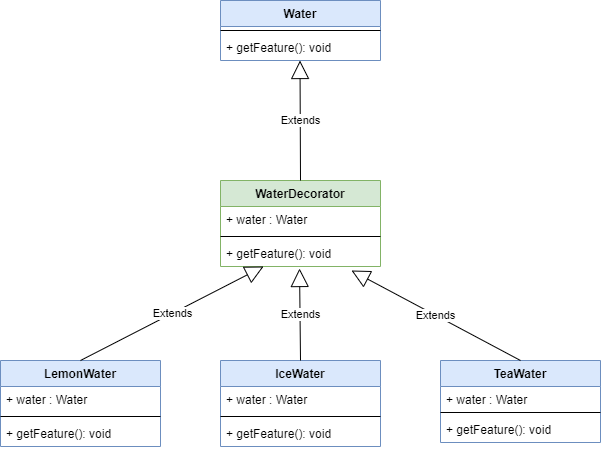

The diagram above was exported from draw.io. Its source (the exported page's mxGraphModel, read from the mxfile embedded in the PNG):
<mxGraphModel dx="1086" dy="806" grid="1" gridSize="10" guides="1" tooltips="1" connect="1" arrows="1" fold="1" page="1" pageScale="1" pageWidth="850" pageHeight="1100" background="#ffffff" math="0" shadow="0">
  <root>
    <mxCell id="0" />
    <mxCell id="1" parent="0" />
    <mxCell id="d7qxapCbiJQ8YgnXII_c-2" value="Water" style="swimlane;fontStyle=1;align=center;verticalAlign=top;childLayout=stackLayout;horizontal=1;startSize=26;horizontalStack=0;resizeParent=1;resizeParentMax=0;resizeLast=0;collapsible=1;marginBottom=0;fillColor=#dae8fc;strokeColor=#6c8ebf;" vertex="1" parent="1">
      <mxGeometry x="300" y="140" width="160" height="60" as="geometry" />
    </mxCell>
    <mxCell id="d7qxapCbiJQ8YgnXII_c-4" value="" style="line;strokeWidth=1;fillColor=none;align=left;verticalAlign=middle;spacingTop=-1;spacingLeft=3;spacingRight=3;rotatable=0;labelPosition=right;points=[];portConstraint=eastwest;" vertex="1" parent="d7qxapCbiJQ8YgnXII_c-2">
      <mxGeometry y="26" width="160" height="8" as="geometry" />
    </mxCell>
    <mxCell id="d7qxapCbiJQ8YgnXII_c-5" value="+ getFeature(): void" style="text;strokeColor=none;fillColor=none;align=left;verticalAlign=top;spacingLeft=4;spacingRight=4;overflow=hidden;rotatable=0;points=[[0,0.5],[1,0.5]];portConstraint=eastwest;" vertex="1" parent="d7qxapCbiJQ8YgnXII_c-2">
      <mxGeometry y="34" width="160" height="26" as="geometry" />
    </mxCell>
    <mxCell id="d7qxapCbiJQ8YgnXII_c-13" value="WaterDecorator" style="swimlane;fontStyle=1;align=center;verticalAlign=top;childLayout=stackLayout;horizontal=1;startSize=26;horizontalStack=0;resizeParent=1;resizeParentMax=0;resizeLast=0;collapsible=1;marginBottom=0;fillColor=#d5e8d4;strokeColor=#82b366;" vertex="1" parent="1">
      <mxGeometry x="300" y="320" width="160" height="86" as="geometry" />
    </mxCell>
    <mxCell id="d7qxapCbiJQ8YgnXII_c-14" value="+ water : Water" style="text;strokeColor=none;fillColor=none;align=left;verticalAlign=top;spacingLeft=4;spacingRight=4;overflow=hidden;rotatable=0;points=[[0,0.5],[1,0.5]];portConstraint=eastwest;" vertex="1" parent="d7qxapCbiJQ8YgnXII_c-13">
      <mxGeometry y="26" width="160" height="26" as="geometry" />
    </mxCell>
    <mxCell id="d7qxapCbiJQ8YgnXII_c-15" value="" style="line;strokeWidth=1;fillColor=none;align=left;verticalAlign=middle;spacingTop=-1;spacingLeft=3;spacingRight=3;rotatable=0;labelPosition=right;points=[];portConstraint=eastwest;" vertex="1" parent="d7qxapCbiJQ8YgnXII_c-13">
      <mxGeometry y="52" width="160" height="8" as="geometry" />
    </mxCell>
    <mxCell id="d7qxapCbiJQ8YgnXII_c-16" value="+ getFeature(): void" style="text;strokeColor=none;fillColor=none;align=left;verticalAlign=top;spacingLeft=4;spacingRight=4;overflow=hidden;rotatable=0;points=[[0,0.5],[1,0.5]];portConstraint=eastwest;" vertex="1" parent="d7qxapCbiJQ8YgnXII_c-13">
      <mxGeometry y="60" width="160" height="26" as="geometry" />
    </mxCell>
    <mxCell id="d7qxapCbiJQ8YgnXII_c-20" value="LemonWater" style="swimlane;fontStyle=1;align=center;verticalAlign=top;childLayout=stackLayout;horizontal=1;startSize=26;horizontalStack=0;resizeParent=1;resizeParentMax=0;resizeLast=0;collapsible=1;marginBottom=0;fillColor=#dae8fc;strokeColor=#6c8ebf;" vertex="1" parent="1">
      <mxGeometry x="80" y="500" width="160" height="86" as="geometry" />
    </mxCell>
    <mxCell id="d7qxapCbiJQ8YgnXII_c-21" value="+ water : Water" style="text;strokeColor=none;fillColor=none;align=left;verticalAlign=top;spacingLeft=4;spacingRight=4;overflow=hidden;rotatable=0;points=[[0,0.5],[1,0.5]];portConstraint=eastwest;" vertex="1" parent="d7qxapCbiJQ8YgnXII_c-20">
      <mxGeometry y="26" width="160" height="26" as="geometry" />
    </mxCell>
    <mxCell id="d7qxapCbiJQ8YgnXII_c-22" value="" style="line;strokeWidth=1;fillColor=none;align=left;verticalAlign=middle;spacingTop=-1;spacingLeft=3;spacingRight=3;rotatable=0;labelPosition=right;points=[];portConstraint=eastwest;" vertex="1" parent="d7qxapCbiJQ8YgnXII_c-20">
      <mxGeometry y="52" width="160" height="8" as="geometry" />
    </mxCell>
    <mxCell id="d7qxapCbiJQ8YgnXII_c-23" value="+ getFeature(): void" style="text;strokeColor=none;fillColor=none;align=left;verticalAlign=top;spacingLeft=4;spacingRight=4;overflow=hidden;rotatable=0;points=[[0,0.5],[1,0.5]];portConstraint=eastwest;" vertex="1" parent="d7qxapCbiJQ8YgnXII_c-20">
      <mxGeometry y="60" width="160" height="26" as="geometry" />
    </mxCell>
    <mxCell id="d7qxapCbiJQ8YgnXII_c-24" value="IceWater" style="swimlane;fontStyle=1;align=center;verticalAlign=top;childLayout=stackLayout;horizontal=1;startSize=26;horizontalStack=0;resizeParent=1;resizeParentMax=0;resizeLast=0;collapsible=1;marginBottom=0;fillColor=#dae8fc;strokeColor=#6c8ebf;" vertex="1" parent="1">
      <mxGeometry x="300" y="500" width="160" height="86" as="geometry" />
    </mxCell>
    <mxCell id="d7qxapCbiJQ8YgnXII_c-25" value="+ water : Water" style="text;strokeColor=none;fillColor=none;align=left;verticalAlign=top;spacingLeft=4;spacingRight=4;overflow=hidden;rotatable=0;points=[[0,0.5],[1,0.5]];portConstraint=eastwest;" vertex="1" parent="d7qxapCbiJQ8YgnXII_c-24">
      <mxGeometry y="26" width="160" height="26" as="geometry" />
    </mxCell>
    <mxCell id="d7qxapCbiJQ8YgnXII_c-26" value="" style="line;strokeWidth=1;fillColor=none;align=left;verticalAlign=middle;spacingTop=-1;spacingLeft=3;spacingRight=3;rotatable=0;labelPosition=right;points=[];portConstraint=eastwest;" vertex="1" parent="d7qxapCbiJQ8YgnXII_c-24">
      <mxGeometry y="52" width="160" height="8" as="geometry" />
    </mxCell>
    <mxCell id="d7qxapCbiJQ8YgnXII_c-27" value="+ getFeature(): void" style="text;strokeColor=none;fillColor=none;align=left;verticalAlign=top;spacingLeft=4;spacingRight=4;overflow=hidden;rotatable=0;points=[[0,0.5],[1,0.5]];portConstraint=eastwest;" vertex="1" parent="d7qxapCbiJQ8YgnXII_c-24">
      <mxGeometry y="60" width="160" height="26" as="geometry" />
    </mxCell>
    <mxCell id="d7qxapCbiJQ8YgnXII_c-28" value="TeaWater" style="swimlane;fontStyle=1;align=center;verticalAlign=top;childLayout=stackLayout;horizontal=1;startSize=26;horizontalStack=0;resizeParent=1;resizeParentMax=0;resizeLast=0;collapsible=1;marginBottom=0;fillColor=#dae8fc;strokeColor=#6c8ebf;" vertex="1" parent="1">
      <mxGeometry x="520" y="500" width="160" height="82" as="geometry" />
    </mxCell>
    <mxCell id="d7qxapCbiJQ8YgnXII_c-29" value="+ water : Water" style="text;strokeColor=none;fillColor=none;align=left;verticalAlign=top;spacingLeft=4;spacingRight=4;overflow=hidden;rotatable=0;points=[[0,0.5],[1,0.5]];portConstraint=eastwest;" vertex="1" parent="d7qxapCbiJQ8YgnXII_c-28">
      <mxGeometry y="26" width="160" height="22" as="geometry" />
    </mxCell>
    <mxCell id="d7qxapCbiJQ8YgnXII_c-30" value="" style="line;strokeWidth=1;fillColor=none;align=left;verticalAlign=middle;spacingTop=-1;spacingLeft=3;spacingRight=3;rotatable=0;labelPosition=right;points=[];portConstraint=eastwest;" vertex="1" parent="d7qxapCbiJQ8YgnXII_c-28">
      <mxGeometry y="48" width="160" height="8" as="geometry" />
    </mxCell>
    <mxCell id="d7qxapCbiJQ8YgnXII_c-31" value="+ getFeature(): void" style="text;strokeColor=none;fillColor=none;align=left;verticalAlign=top;spacingLeft=4;spacingRight=4;overflow=hidden;rotatable=0;points=[[0,0.5],[1,0.5]];portConstraint=eastwest;" vertex="1" parent="d7qxapCbiJQ8YgnXII_c-28">
      <mxGeometry y="56" width="160" height="26" as="geometry" />
    </mxCell>
    <mxCell id="d7qxapCbiJQ8YgnXII_c-32" value="Extends" style="endArrow=block;endSize=16;endFill=0;html=1;entryX=0.269;entryY=1;entryDx=0;entryDy=0;entryPerimeter=0;exitX=0.5;exitY=0;exitDx=0;exitDy=0;" edge="1" parent="1" source="d7qxapCbiJQ8YgnXII_c-20" target="d7qxapCbiJQ8YgnXII_c-16">
      <mxGeometry width="160" relative="1" as="geometry">
        <mxPoint x="100" y="460" as="sourcePoint" />
        <mxPoint x="260" y="460" as="targetPoint" />
      </mxGeometry>
    </mxCell>
    <mxCell id="d7qxapCbiJQ8YgnXII_c-33" value="Extends" style="endArrow=block;endSize=16;endFill=0;html=1;entryX=0.494;entryY=1.077;entryDx=0;entryDy=0;entryPerimeter=0;exitX=0.5;exitY=0;exitDx=0;exitDy=0;" edge="1" parent="1" source="d7qxapCbiJQ8YgnXII_c-24" target="d7qxapCbiJQ8YgnXII_c-16">
      <mxGeometry width="160" relative="1" as="geometry">
        <mxPoint x="170" y="510" as="sourcePoint" />
        <mxPoint x="353.03999999999996" y="416" as="targetPoint" />
      </mxGeometry>
    </mxCell>
    <mxCell id="d7qxapCbiJQ8YgnXII_c-34" value="Extends" style="endArrow=block;endSize=16;endFill=0;html=1;exitX=0.5;exitY=0;exitDx=0;exitDy=0;" edge="1" parent="1" source="d7qxapCbiJQ8YgnXII_c-28">
      <mxGeometry width="160" relative="1" as="geometry">
        <mxPoint x="390" y="510" as="sourcePoint" />
        <mxPoint x="431" y="410" as="targetPoint" />
      </mxGeometry>
    </mxCell>
    <mxCell id="d7qxapCbiJQ8YgnXII_c-35" value="Extends" style="endArrow=block;endSize=16;endFill=0;html=1;entryX=0.494;entryY=1.077;entryDx=0;entryDy=0;entryPerimeter=0;exitX=0.5;exitY=0;exitDx=0;exitDy=0;" edge="1" parent="1" source="d7qxapCbiJQ8YgnXII_c-13">
      <mxGeometry width="160" relative="1" as="geometry">
        <mxPoint x="380.46" y="292" as="sourcePoint" />
        <mxPoint x="379.49999999999994" y="200.00199999999995" as="targetPoint" />
      </mxGeometry>
    </mxCell>
  </root>
</mxGraphModel>